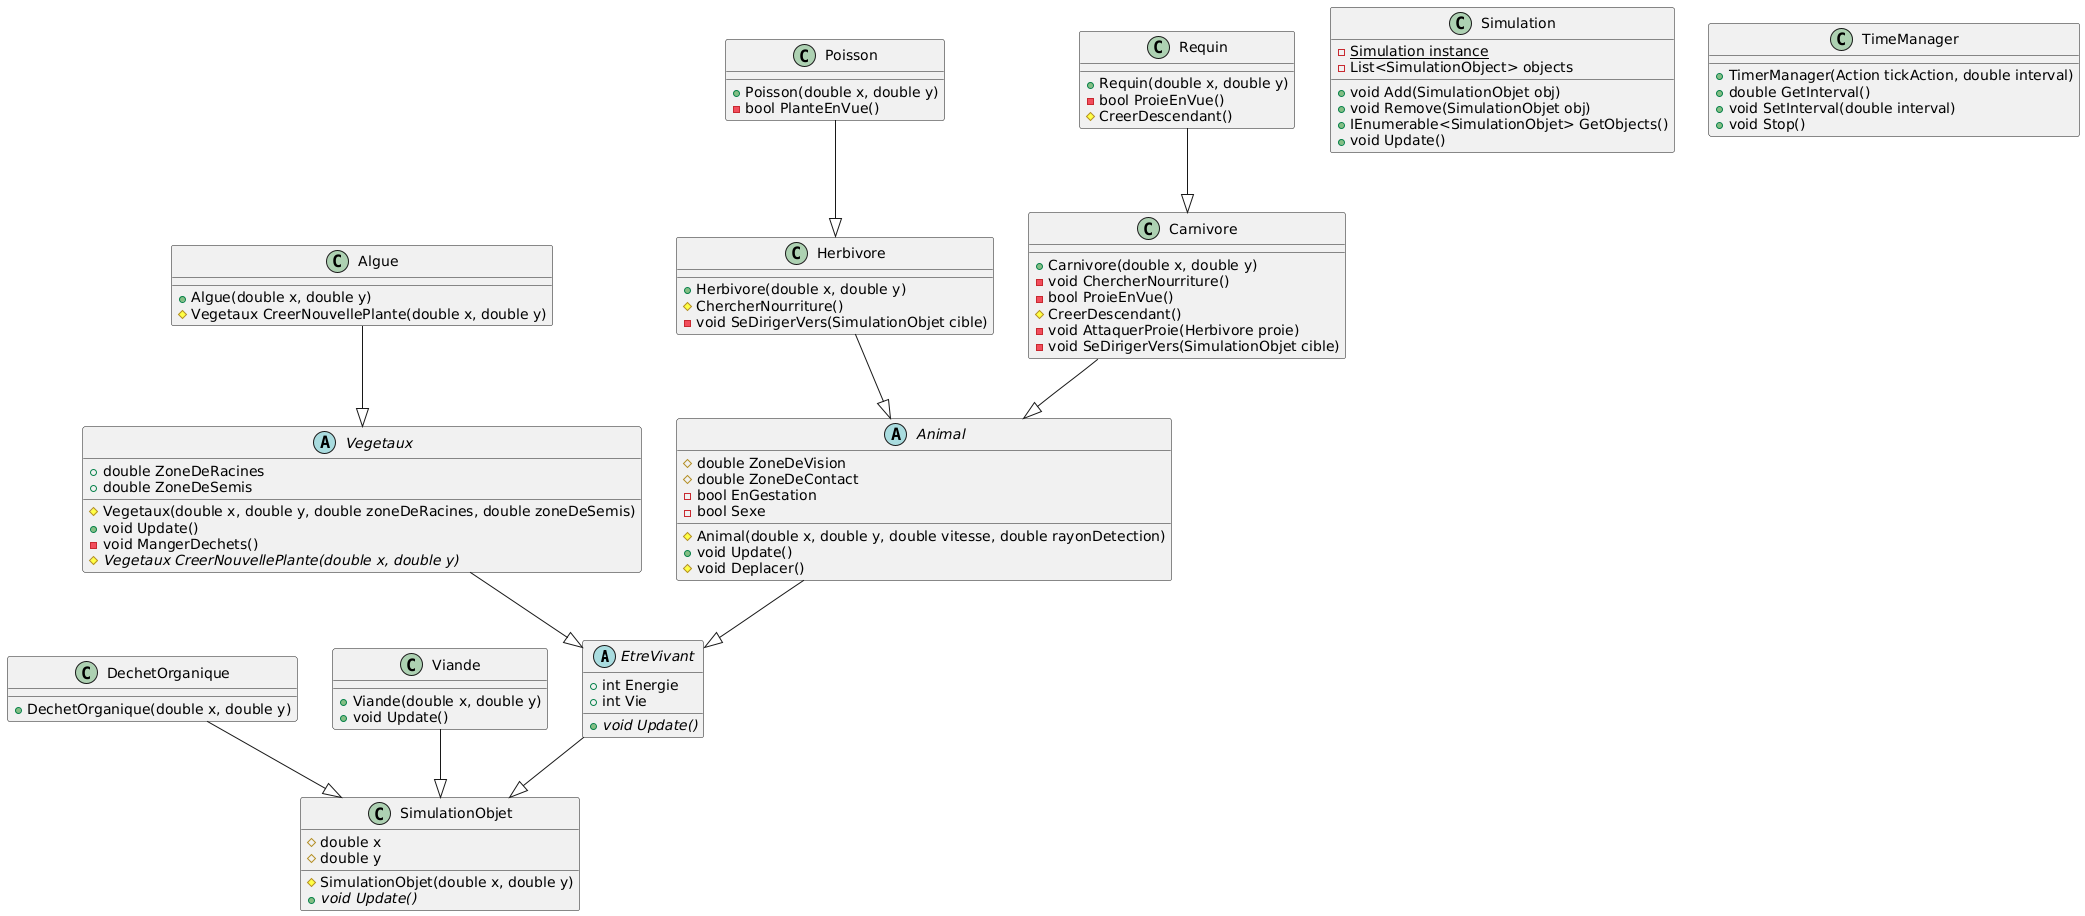

The diagram above was rendered by PlantUML. Its source (embedded in the PNG):
@startuml
abstract class EtreVivant {
  + int Energie
  + int Vie
  + {abstract} void Update()
}

abstract class Vegetaux {
  + double ZoneDeRacines
  + double ZoneDeSemis
  # Vegetaux(double x, double y, double zoneDeRacines, double zoneDeSemis)
  + void Update()
  - void MangerDechets()
  # {abstract} Vegetaux CreerNouvellePlante(double x, double y)
}

class Algue {
  + Algue(double x, double y)
  # Vegetaux CreerNouvellePlante(double x, double y)
}

abstract class Animal {
  # double ZoneDeVision
  # double ZoneDeContact
  - bool EnGestation 
  - bool Sexe
  # Animal(double x, double y, double vitesse, double rayonDetection)
  + void Update()
  # void Deplacer()
}

class Poisson {
  + Poisson(double x, double y)
  - bool PlanteEnVue()
}

class Requin {
  + Requin(double x, double y)
  - bool ProieEnVue()
  # CreerDescendant()
}

class Herbivore {
  + Herbivore(double x, double y)
  # ChercherNourriture()
  - void SeDirigerVers(SimulationObjet cible)

  

}

class Carnivore {
  + Carnivore(double x, double y)
  - void ChercherNourriture()
  - bool ProieEnVue()
  # CreerDescendant()
  - void AttaquerProie(Herbivore proie)
  - void SeDirigerVers(SimulationObjet cible)
  




}

class DechetOrganique {
  +DechetOrganique(double x, double y)
}

class Viande {
  + Viande(double x, double y)
  + void Update()
}

class Simulation {
  - {static} Simulation instance
  - List<SimulationObject> objects
  + void Add(SimulationObjet obj)
  + void Remove(SimulationObjet obj)
  + IEnumerable<SimulationObjet> GetObjects()
  + void Update()

}

class SimulationObjet {
  # double x
  # double y
  # SimulationObjet(double x, double y)
  + {abstract} void Update()
}

class TimeManager {
  + TimerManager(Action tickAction, double interval)
  + double GetInterval()
  + void SetInterval(double interval)
  + void Stop()
}

EtreVivant --|> SimulationObjet
Vegetaux --|> EtreVivant
Animal --|> EtreVivant
Algue --|> Vegetaux
Poisson --|> Herbivore
Requin --|> Carnivore
Herbivore --|> Animal
Carnivore --|> Animal
Viande --|> SimulationObjet
DechetOrganique --|> SimulationObjet
@enduml